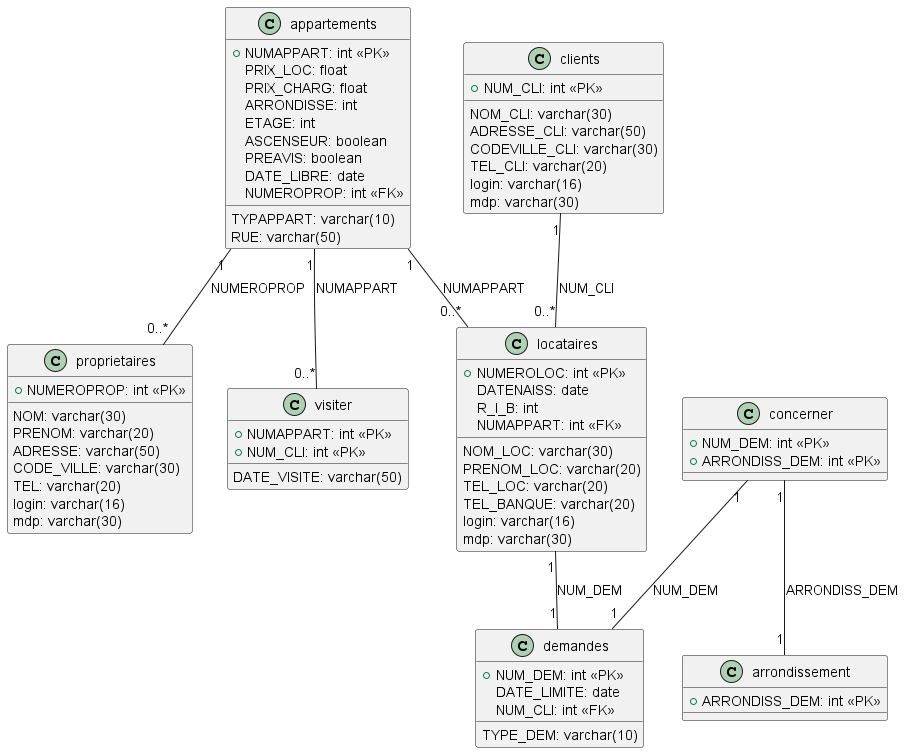

The diagram above was rendered by PlantUML. Its source (embedded in the PNG):
@startuml GSB_UML

class appartements {
  +NUMAPPART: int <<PK>>
  TYPAPPART: varchar(10)
  PRIX_LOC: float
  PRIX_CHARG: float
  RUE: varchar(50)
  ARRONDISSE: int
  ETAGE: int
  ASCENSEUR: boolean
  PREAVIS: boolean
  DATE_LIBRE: date
  NUMEROPROP: int <<FK>>
}

class arrondissement {
  +ARRONDISS_DEM: int <<PK>>
}

class clients {
  +NUM_CLI: int <<PK>>
  NOM_CLI: varchar(30)
  ADRESSE_CLI: varchar(50)
  CODEVILLE_CLI: varchar(30)
  TEL_CLI: varchar(20)
  login: varchar(16)
  mdp: varchar(30)
}

class concerner {
  +NUM_DEM: int <<PK>>
  +ARRONDISS_DEM: int <<PK>>
}

class demandes {
  +NUM_DEM: int <<PK>>
  TYPE_DEM: varchar(10)
  DATE_LIMITE: date
  NUM_CLI: int <<FK>>
}

class locataires {
  +NUMEROLOC: int <<PK>>
  NOM_LOC: varchar(30)
  PRENOM_LOC: varchar(20)
  DATENAISS: date
  TEL_LOC: varchar(20)
  R_I_B: int
  TEL_BANQUE: varchar(20)
  NUMAPPART: int <<FK>>
  login: varchar(16)
  mdp: varchar(30)
}

class proprietaires {
  +NUMEROPROP: int <<PK>>
  NOM: varchar(30)
  PRENOM: varchar(20)
  ADRESSE: varchar(50)
  CODE_VILLE: varchar(30)
  TEL: varchar(20)
  login: varchar(16)
  mdp: varchar(30)
}

class visiter {
  +NUMAPPART: int <<PK>>
  +NUM_CLI: int <<PK>>
  DATE_VISITE: varchar(50)
}

appartements "1" -- "0..*" proprietaires : NUMEROPROP
appartements "1" -- "0..*" locataires : NUMAPPART
appartements "1" -- "0..*" visiter : NUMAPPART
clients "1" -- "0..*" locataires : NUM_CLI
locataires "1" -- "1" demandes : NUM_DEM
concerner "1" -- "1" arrondissement : ARRONDISS_DEM
concerner "1" -- "1" demandes : NUM_DEM

@enduml